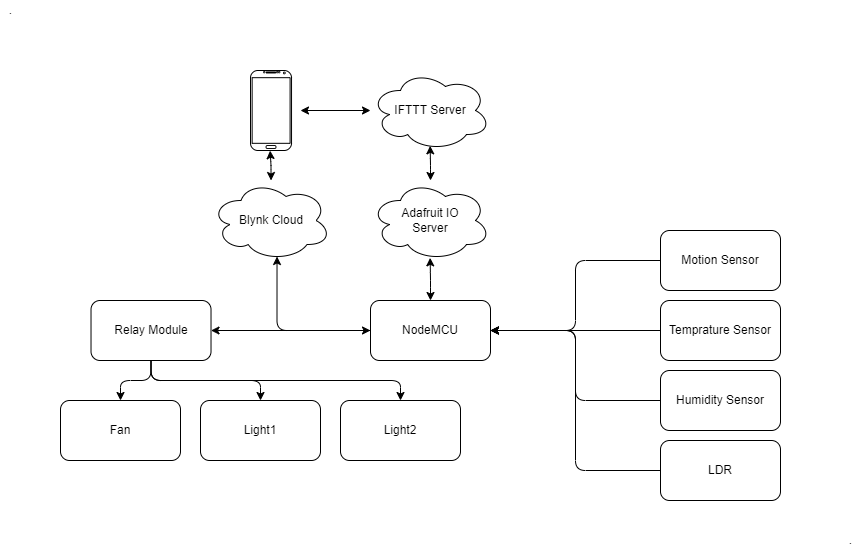

The diagram above was exported from draw.io. Its source (the exported page's mxGraphModel, read from the mxfile embedded in the PNG):
<mxGraphModel dx="990" dy="575" grid="1" gridSize="10" guides="1" tooltips="1" connect="1" arrows="1" fold="1" page="1" pageScale="1" pageWidth="1169" pageHeight="827" background="#ffffff" math="0" shadow="0">
  <root>
    <mxCell id="0" />
    <mxCell id="1" parent="0" />
    <mxCell id="14" style="edgeStyle=orthogonalEdgeStyle;html=1;entryX=1;entryY=0.5;entryDx=0;entryDy=0;strokeColor=#000000;fontColor=#000000;fontSize=12;fillColor=#FFFFFF;" parent="1" source="3" target="12" edge="1">
      <mxGeometry relative="1" as="geometry" />
    </mxCell>
    <mxCell id="15" style="edgeStyle=orthogonalEdgeStyle;html=1;entryX=0;entryY=0.5;entryDx=0;entryDy=0;startArrow=classic;startFill=1;endArrow=none;endFill=0;strokeColor=#000000;fontColor=#000000;fontSize=12;fillColor=#FFFFFF;" parent="1" source="3" target="8" edge="1">
      <mxGeometry relative="1" as="geometry" />
    </mxCell>
    <mxCell id="16" style="edgeStyle=orthogonalEdgeStyle;html=1;entryX=0;entryY=0.5;entryDx=0;entryDy=0;startArrow=classic;startFill=1;endArrow=none;endFill=0;strokeColor=#000000;fontColor=#000000;fontSize=12;fillColor=#FFFFFF;" parent="1" source="3" target="9" edge="1">
      <mxGeometry relative="1" as="geometry" />
    </mxCell>
    <mxCell id="17" style="edgeStyle=orthogonalEdgeStyle;html=1;entryX=0;entryY=0.5;entryDx=0;entryDy=0;endArrow=none;endFill=0;startArrow=classic;startFill=1;strokeColor=#000000;fontColor=#000000;fontSize=12;fillColor=#FFFFFF;" parent="1" source="3" target="10" edge="1">
      <mxGeometry relative="1" as="geometry" />
    </mxCell>
    <mxCell id="31" style="edgeStyle=orthogonalEdgeStyle;html=1;entryX=0.497;entryY=0.967;entryDx=0;entryDy=0;entryPerimeter=0;fontColor=#000000;strokeColor=#000000;startArrow=classic;startFill=1;" edge="1" parent="1" source="3" target="29">
      <mxGeometry relative="1" as="geometry" />
    </mxCell>
    <mxCell id="39" style="edgeStyle=orthogonalEdgeStyle;html=1;entryX=0.55;entryY=0.95;entryDx=0;entryDy=0;entryPerimeter=0;fontColor=#000000;startArrow=classic;startFill=1;strokeColor=#000000;" edge="1" parent="1" source="3" target="36">
      <mxGeometry relative="1" as="geometry" />
    </mxCell>
    <mxCell id="3" value="NodeMCU" style="rounded=1;whiteSpace=wrap;html=1;strokeColor=#000000;fontColor=#000000;fillColor=#FFFFFF;" parent="1" vertex="1">
      <mxGeometry x="420" y="310" width="120" height="60" as="geometry" />
    </mxCell>
    <mxCell id="35" style="edgeStyle=orthogonalEdgeStyle;html=1;fontColor=#000000;startArrow=classic;startFill=1;strokeColor=#000000;" edge="1" parent="1" source="4">
      <mxGeometry relative="1" as="geometry">
        <mxPoint x="350" y="120" as="targetPoint" />
      </mxGeometry>
    </mxCell>
    <mxCell id="4" value="IFTTT Server" style="ellipse;shape=cloud;whiteSpace=wrap;html=1;strokeColor=#000000;fontColor=#000000;fillColor=#FFFFFF;rounded=1;" parent="1" vertex="1">
      <mxGeometry x="420" y="80" width="120" height="80" as="geometry" />
    </mxCell>
    <mxCell id="5" value="" style="verticalLabelPosition=bottom;verticalAlign=middle;html=1;shadow=0;dashed=0;strokeWidth=1;shape=mxgraph.android.phone2;strokeColor=#000000;fontColor=#000000;fillColor=#FFFFFF;rounded=1;" parent="1" vertex="1">
      <mxGeometry x="300" y="80" width="41.03" height="80" as="geometry" />
    </mxCell>
    <mxCell id="8" value="Motion Sensor" style="rounded=1;whiteSpace=wrap;html=1;strokeColor=#000000;fontColor=#000000;fillColor=#FFFFFF;" parent="1" vertex="1">
      <mxGeometry x="710" y="240" width="120" height="60" as="geometry" />
    </mxCell>
    <mxCell id="9" value="Temprature Sensor" style="rounded=1;whiteSpace=wrap;html=1;strokeColor=#000000;fontColor=#000000;fillColor=#FFFFFF;" parent="1" vertex="1">
      <mxGeometry x="710" y="310" width="120" height="60" as="geometry" />
    </mxCell>
    <mxCell id="10" value="Humidity Sensor" style="rounded=1;whiteSpace=wrap;html=1;strokeColor=#000000;fontColor=#000000;fillColor=#FFFFFF;" parent="1" vertex="1">
      <mxGeometry x="710" y="380" width="120" height="60" as="geometry" />
    </mxCell>
    <mxCell id="20" style="edgeStyle=orthogonalEdgeStyle;html=1;strokeColor=#000000;fontColor=#000000;fontSize=12;fillColor=#FFFFFF;" parent="1" source="12" target="18" edge="1">
      <mxGeometry relative="1" as="geometry" />
    </mxCell>
    <mxCell id="21" style="edgeStyle=orthogonalEdgeStyle;html=1;entryX=0.5;entryY=0;entryDx=0;entryDy=0;strokeColor=#000000;fontColor=#000000;fontSize=12;fillColor=#FFFFFF;" parent="1" source="12" target="19" edge="1">
      <mxGeometry relative="1" as="geometry" />
    </mxCell>
    <mxCell id="26" style="edgeStyle=orthogonalEdgeStyle;html=1;entryX=0.5;entryY=0;entryDx=0;entryDy=0;fontColor=#000000;strokeColor=#000000;exitX=0.5;exitY=1;exitDx=0;exitDy=0;" edge="1" parent="1" source="12" target="25">
      <mxGeometry relative="1" as="geometry">
        <mxPoint x="260" y="374" as="sourcePoint" />
        <Array as="points">
          <mxPoint x="201" y="390" />
          <mxPoint x="450" y="390" />
        </Array>
      </mxGeometry>
    </mxCell>
    <mxCell id="12" value="Relay Module" style="rounded=1;whiteSpace=wrap;html=1;strokeColor=#000000;fontColor=#000000;fillColor=#FFFFFF;" parent="1" vertex="1">
      <mxGeometry x="140.52" y="310" width="120" height="60" as="geometry" />
    </mxCell>
    <mxCell id="18" value="Light1" style="rounded=1;whiteSpace=wrap;html=1;strokeColor=#000000;fontColor=#000000;fillColor=#FFFFFF;" parent="1" vertex="1">
      <mxGeometry x="250" y="410" width="120" height="60" as="geometry" />
    </mxCell>
    <mxCell id="19" value="Fan" style="rounded=1;whiteSpace=wrap;html=1;strokeColor=#000000;fontColor=#000000;fillColor=#FFFFFF;" parent="1" vertex="1">
      <mxGeometry x="110" y="410" width="120" height="60" as="geometry" />
    </mxCell>
    <mxCell id="25" value="Light2" style="rounded=1;whiteSpace=wrap;html=1;strokeColor=#000000;fontColor=#000000;fillColor=#FFFFFF;" vertex="1" parent="1">
      <mxGeometry x="390" y="410" width="120" height="60" as="geometry" />
    </mxCell>
    <mxCell id="28" style="edgeStyle=orthogonalEdgeStyle;html=1;entryX=1;entryY=0.5;entryDx=0;entryDy=0;fontColor=#000000;strokeColor=#000000;" edge="1" parent="1" source="27" target="3">
      <mxGeometry relative="1" as="geometry" />
    </mxCell>
    <mxCell id="27" value="LDR" style="rounded=1;whiteSpace=wrap;html=1;strokeColor=#000000;fontColor=#000000;fillColor=#FFFFFF;" vertex="1" parent="1">
      <mxGeometry x="710" y="450" width="120" height="60" as="geometry" />
    </mxCell>
    <mxCell id="34" style="edgeStyle=orthogonalEdgeStyle;html=1;entryX=0.497;entryY=0.942;entryDx=0;entryDy=0;entryPerimeter=0;fontColor=#000000;strokeColor=#000000;startArrow=classic;startFill=1;" edge="1" parent="1" source="29" target="4">
      <mxGeometry relative="1" as="geometry" />
    </mxCell>
    <mxCell id="29" value="Adafruit IO&lt;br&gt;Server" style="ellipse;shape=cloud;whiteSpace=wrap;html=1;strokeColor=#000000;fontColor=#000000;fillColor=#FFFFFF;rounded=1;" vertex="1" parent="1">
      <mxGeometry x="420" y="190" width="120" height="80" as="geometry" />
    </mxCell>
    <mxCell id="40" style="edgeStyle=orthogonalEdgeStyle;html=1;entryX=0.478;entryY=1.002;entryDx=0;entryDy=0;entryPerimeter=0;fontColor=#000000;startArrow=classic;startFill=1;strokeColor=#000000;" edge="1" parent="1" source="36" target="5">
      <mxGeometry relative="1" as="geometry" />
    </mxCell>
    <mxCell id="36" value="Blynk Cloud" style="ellipse;shape=cloud;whiteSpace=wrap;html=1;strokeColor=#000000;fontColor=#000000;fillColor=#FFFFFF;rounded=1;" vertex="1" parent="1">
      <mxGeometry x="260.52" y="190" width="120" height="80" as="geometry" />
    </mxCell>
    <mxCell id="41" value="." style="text;html=1;align=center;verticalAlign=middle;resizable=0;points=[];autosize=1;strokeColor=none;fillColor=none;fontColor=#000000;" vertex="1" parent="1">
      <mxGeometry x="50" y="10" width="20" height="20" as="geometry" />
    </mxCell>
    <mxCell id="42" value="." style="text;html=1;align=center;verticalAlign=middle;resizable=0;points=[];autosize=1;strokeColor=none;fillColor=none;fontColor=#000000;" vertex="1" parent="1">
      <mxGeometry x="890" y="540" width="20" height="20" as="geometry" />
    </mxCell>
  </root>
</mxGraphModel>